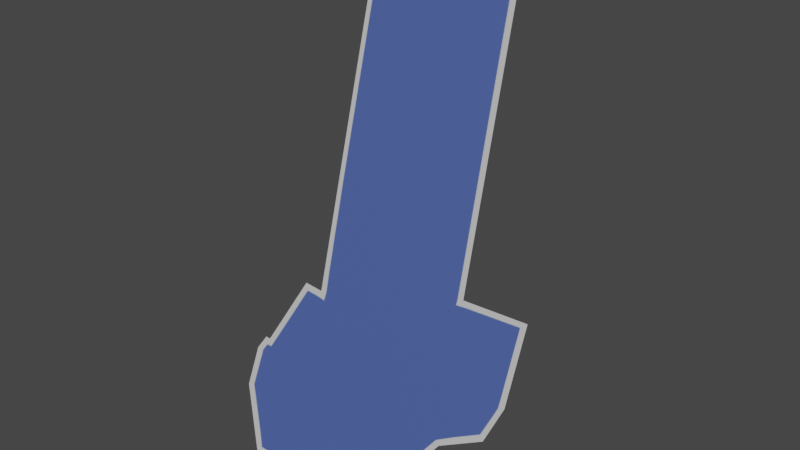 # Source: pano_01_highLighters_01.blend  (saved by Blender 3.6.13; exported with 4.5.12 LTS)
import bpy
from mathutils import Matrix  # noqa: F401  (used for matrix-valued properties, if any)

bpy.ops.wm.read_factory_settings(use_empty=True)
scene = bpy.context.scene
scene.name = 'Scene'

# ---- collections
col_collection = bpy.data.collections.new('Collection'); scene.collection.children.link(col_collection)

# ---- images (referenced by path relative to the original .blend; pixels are not part of the script)
import os
ASSET_DIR = os.environ.get("B2B_ASSET_DIR", "")  # directory of the original .blend (textures are referenced by path, not embedded)
HERE = os.path.dirname(os.path.abspath(__file__))  # packed textures are extracted next to this script under _unpacked/

def load_image(name, relpath, width, height, colorspace="sRGB"):
    """Load a texture the original file referenced (path relative to the .blend, or extracted next to this script)."""
    p = next((c for c in (os.path.join(HERE, relpath), os.path.join(ASSET_DIR, relpath)) if relpath and os.path.exists(c)), "")
    if p:
        img = bpy.data.images.load(p, check_existing=True)
        img.name = name
    else:  # same state as the original file: an image datablock whose file is absent (Cycles renders it pink)
        img = bpy.data.images.new(name, width, height)
        img.source = "FILE"
        img.filepath = "//" + (relpath or name)
    img.colorspace_settings.name = colorspace
    return img
img_silhoette_texture_03 = load_image('silhoette_texture_03', '_unpacked/silhoette_texture_03.8fe241e3.png', 1024, 1024, 'sRGB')

# ---- materials (node trees are filled in below, after node groups)
mat_material_001 = bpy.data.materials.new('Material.001')
mat_material_001.surface_render_method = 'BLENDED'
mat_material_001.blend_method = 'BLEND'
mat_material_001.use_transparent_shadow = False

# ---- material node trees
mat_material_001.use_nodes = True; mat_material_001.node_tree.nodes.clear()
_N = mat_material_001.node_tree.nodes; _L = mat_material_001.node_tree.links
n0 = _N.new('ShaderNodeOutputMaterial'); n0.name = 'Material Output'; n0.location = (320, 270)
n1 = _N.new('ShaderNodeMath'); n1.name = 'Math'; n1.location = (-340, 10)
n1.label = 'Alpha Factor'
n1.operation = 'MULTIPLY'
n2 = _N.new('ShaderNodeBsdfPrincipled'); n2.name = 'Principled BSDF'; n2.location = (10, 300)
n2.distribution = 'GGX'
n2.subsurface_method = 'RANDOM_WALK_SKIN'
n2.inputs[27].default_value = (0.0, 0.0, 0.0, 1.0)
n2.inputs[28].default_value = 1.0
n3 = _N.new('ShaderNodeTexImage'); n3.name = 'Image Texture'; n3.location = (-640, 210)
n3.label = 'BASE COLOR'
n3.image = img_silhoette_texture_03
_L.new(n2.outputs[0], n0.inputs[0])
_L.new(n3.outputs[1], n1.inputs[0])
_L.new(n3.outputs[0], n2.inputs[0])
_L.new(n1.outputs[0], n2.inputs[4])
n0.is_active_output = True

# ---- world
world_world = bpy.data.worlds.new('World'); scene.world = world_world
world_world.use_nodes = True; world_world.node_tree.nodes.clear()
_N = world_world.node_tree.nodes; _L = world_world.node_tree.links
n0 = _N.new('ShaderNodeOutputWorld'); n0.name = 'World Output'; n0.location = (300, 300)
n1 = _N.new('ShaderNodeBackground'); n1.name = 'Background'; n1.location = (10, 300)
n1.inputs[0].default_value = (0.05088, 0.05088, 0.05088, 1.0)
_L.new(n1.outputs[0], n0.inputs[0])
n0.is_active_output = True
world_world.color = (0.05088, 0.05088, 0.05088)
world_world.use_sun_shadow = False
world_world.sun_shadow_jitter_overblur = 0.0

# ---- meshes
me_plane_001 = bpy.data.meshes.new('Plane.001')
me_plane_001.from_pydata([(-0.9153, -0.674, 0.28), (1.34, -0.7593, 0.1791), (-0.7044, -0.4856, 0.1762), (-0.5427, -0.4991, 0.1672), (-0.6552, 0.426, -0.132), (-0.4998, 0.4769, -0.1433), (-0.4369, 0.4742, -0.1468), (-0.4316, 0.4976, -0.1513), (-0.3529, 0.5121, -0.1587), (-0.2375, 0.5048, -0.1647), (-0.2349, 0.5274, -0.1688), (-0.2113, 0.5328, -0.1713), (-0.2192, 0.5581, -0.1752), (-0.1326, 0.5725, -0.1832), (-0.006698, 0.5725, -0.1911), (0.03789, 0.5879, -0.1966), (0.1428, 0.5842, -0.2025), (0.1454, 0.6339, -0.2114), (0.2005, 0.6447, -0.2167), (0.6386, 0.6366, -0.2428), (0.6438, 0.6131, -0.2391), (0.7199, 0.5833, -0.2386), (0.8146, -0.409, 0.04823), (1.438, -0.4158, 0.02753), (1.438, -0.6583, 0.1248), (-0.9562, -0.6707, 0.2825), (-1.003, -0.7065, 0.3061), (-0.9846, -0.8169, 0.3622), (-0.7076, -0.9999, 0.43), (0.243, -1.062, 0.3918), (0.5672, -1.002, 0.3399), (0.9574, -0.8177, 0.2184)], [], [(28, 29, 30), (31, 1, 24), (28, 30, 31), (26, 27, 28), (0, 25, 26), (3, 2, 0), (5, 4, 3), (8, 7, 6), (6, 5, 3), (0, 26, 28), (8, 6, 3), (3, 0, 28), (28, 31, 24), (24, 23, 22), (22, 21, 20), (20, 19, 18), (18, 17, 16), (16, 15, 14), (14, 13, 12), (11, 10, 9), (14, 12, 11), (20, 18, 16), (16, 14, 11), (9, 8, 3), (16, 11, 9), (22, 20, 16), (28, 24, 22), (16, 9, 3), (3, 28, 22), (22, 16, 3)])
me_plane_001.polygons.foreach_set('use_smooth', [True] * 30)
_uv = me_plane_001.uv_layers.new(name='UVMap')
_uv.uv.foreach_set('vector', [0.6473, 0.07772, 0.471, 0.04446, 0.4109, 0.07655, 0.3386, 0.1759, 0.2677, 0.2074, 0.2495, 0.2618, 0.6473, 0.07772, 0.4109, 0.07655, 0.3386, 0.1759, 0.7021, 0.2359, 0.6986, 0.1763, 0.6473, 0.07772, 0.6858, 0.2534, 0.6934, 0.2551, 0.7021, 0.2359, 0.6167, 0.3476, 0.6467, 0.3549, 0.6858, 0.2534, 0.6088, 0.8736, 0.6376, 0.8462, 0.6167, 0.3476, 0.5815, 0.8926, 0.5961, 0.8848, 0.5971, 0.8722, 0.5971, 0.8722, 0.6088, 0.8736, 0.6167, 0.3476, 0.6858, 0.2534, 0.7021, 0.2359, 0.6473, 0.07772, 0.5815, 0.8926, 0.5971, 0.8722, 0.6167, 0.3476, 0.6167, 0.3476, 0.6858, 0.2534, 0.6473, 0.07772, 0.6473, 0.07772, 0.3386, 0.1759, 0.2495, 0.2618, 0.2495, 0.2618, 0.2495, 0.3925, 0.3651, 0.3962, 0.3651, 0.3962, 0.3826, 0.931, 0.3967, 0.947, 0.3967, 0.947, 0.3977, 0.9597, 0.4789, 0.9641, 0.4789, 0.9641, 0.4891, 0.9582, 0.4896, 0.9315, 0.4896, 0.9315, 0.5091, 0.9334, 0.5173, 0.9252, 0.5173, 0.9252, 0.5407, 0.9252, 0.5567, 0.9174, 0.5553, 0.9038, 0.5596, 0.9008, 0.5601, 0.8887, 0.5173, 0.9252, 0.5567, 0.9174, 0.5553, 0.9038, 0.3967, 0.947, 0.4789, 0.9641, 0.4896, 0.9315, 0.4896, 0.9315, 0.5173, 0.9252, 0.5553, 0.9038, 0.5601, 0.8887, 0.5815, 0.8926, 0.6167, 0.3476, 0.4896, 0.9315, 0.5553, 0.9038, 0.5601, 0.8887, 0.3651, 0.3962, 0.3967, 0.947, 0.4896, 0.9315, 0.6473, 0.07772, 0.2495, 0.2618, 0.3651, 0.3962, 0.4896, 0.9315, 0.5601, 0.8887, 0.6167, 0.3476, 0.6167, 0.3476, 0.6473, 0.07772, 0.3651, 0.3962, 0.3651, 0.3962, 0.4896, 0.9315, 0.6167, 0.3476])
me_plane_001.materials.append(mat_material_001)
me_plane_001.update()
me_plane_001.normals_split_custom_set([tuple(v) for v in zip(*[iter([0.0556, 0.3531, 0.9339, 0.0556, 0.3531, 0.9339, 0.0556, 0.3531, 0.9339, 0.05559, 0.3531, 0.9339, 0.05559, 0.3531, 0.9339, 0.0556, 0.3531, 0.9339, 0.0556, 0.3531, 0.9339, 0.0556, 0.3531, 0.9339, 0.05559, 0.3531, 0.9339, 0.05561, 0.3531, 0.9339, 0.05559, 0.3531, 0.9339, 0.0556, 0.3531, 0.9339, 0.05561, 0.3531, 0.9339, 0.0556, 0.3531, 0.9339, 0.05561, 0.3531, 0.9339, 0.0556, 0.3531, 0.9339, 0.05561, 0.3531, 0.9339, 0.05561, 0.3531, 0.9339, 0.05559, 0.3531, 0.9339, 0.05558, 0.3531, 0.9339, 0.0556, 0.3531, 0.9339, 0.0556, 0.3531, 0.9339, 0.05559, 0.3531, 0.9339, 0.0556, 0.3531, 0.9339, 0.0556, 0.3531, 0.9339, 0.05559, 0.3531, 0.9339, 0.0556, 0.3531, 0.9339, 0.05561, 0.3531, 0.9339, 0.05561, 0.3531, 0.9339, 0.0556, 0.3531, 0.9339, 0.0556, 0.3531, 0.9339, 0.0556, 0.3531, 0.9339, 0.0556, 0.3531, 0.9339, 0.0556, 0.3531, 0.9339, 0.05561, 0.3531, 0.9339, 0.0556, 0.3531, 0.9339, 0.0556, 0.3531, 0.9339, 0.05559, 0.3531, 0.9339, 0.0556, 0.3531, 0.9339, 0.0556, 0.3531, 0.9339, 0.05562, 0.3531, 0.9339, 0.0556, 0.3531, 0.9339, 0.0556, 0.3531, 0.9339, 0.05561, 0.3531, 0.9339, 0.0556, 0.3531, 0.9339, 0.0556, 0.3531, 0.9339, 0.05559, 0.3531, 0.9339, 0.05559, 0.3531, 0.9339, 0.05559, 0.3531, 0.9339, 0.05559, 0.3531, 0.9339, 0.0556, 0.3531, 0.9339, 0.0556, 0.3531, 0.9339, 0.05559, 0.3531, 0.9339, 0.05561, 0.3531, 0.9339, 0.05561, 0.3531, 0.9339, 0.05559, 0.3531, 0.9339, 0.05558, 0.3531, 0.9339, 0.0556, 0.3531, 0.9339, 0.05558, 0.3531, 0.9339, 0.0556, 0.3531, 0.9339, 0.05561, 0.3531, 0.9339, 0.05558, 0.3531, 0.9339, 0.0556, 0.3531, 0.9339, 0.0556, 0.3531, 0.9339, 0.05559, 0.3531, 0.9339, 0.0556, 0.3531, 0.9339, 0.0556, 0.3531, 0.9339, 0.05561, 0.3531, 0.9339, 0.0556, 0.3531, 0.9339, 0.0556, 0.3531, 0.9339, 0.0556, 0.3531, 0.9339, 0.0556, 0.3531, 0.9339, 0.0556, 0.3531, 0.9339, 0.0556, 0.3531, 0.9339, 0.0556, 0.3531, 0.9339, 0.0556, 0.3531, 0.9339, 0.0556, 0.3531, 0.9339, 0.0556, 0.3531, 0.9339, 0.0556, 0.3531, 0.9339, 0.0556, 0.3531, 0.9339, 0.0556, 0.3531, 0.9339, 0.0556, 0.3531, 0.9339, 0.0556, 0.3531, 0.9339, 0.0556, 0.3531, 0.9339, 0.0556, 0.3531, 0.9339, 0.0556, 0.3531, 0.9339, 0.0556, 0.3531, 0.9339, 0.0556, 0.3531, 0.9339, 0.0556, 0.3531, 0.9339, 0.0556, 0.3531, 0.9339])] * 3)])

# ---- objects
ob_highlighter_parent = bpy.data.objects.new('highLighter_parent', None)
ob_pano_01_plane_01 = bpy.data.objects.new('pano_01_plane_01', me_plane_001)

# ---- transforms, parenting, visibility, modifiers, constraints
ob_highlighter_parent.location = (0.0, 0.0, 0.0)
ob_highlighter_parent.rotation_mode = 'QUATERNION'
ob_highlighter_parent.rotation_quaternion = (1.0, 0.0, 0.0, 0.0)
ob_highlighter_parent.empty_display_size = 0.001
ob_pano_01_plane_01.parent = ob_highlighter_parent
ob_pano_01_plane_01.location = (-84.73, 452.1, -144.0)
ob_pano_01_plane_01.rotation_mode = 'QUATERNION'
ob_pano_01_plane_01.rotation_quaternion = (0.7071, 0.7071, 0.0, 0.0)
ob_pano_01_plane_01.scale = (34.28, 99.66, 99.66)

# ---- collection membership
scene.collection.objects.link(ob_highlighter_parent)
scene.collection.objects.link(ob_pano_01_plane_01)

# ---- scene / render settings (as saved in the file)
scene.frame_start = 1; scene.frame_end = 250; scene.frame_set(1)
scene.render.engine = 'BLENDER_EEVEE_NEXT'
scene.cycles.sampling_pattern = 'TABULATED_SOBOL'
scene.view_settings.view_transform = 'Filmic'
bpy.context.view_layer.update()

# ---- added for rendering (the .blend has no active camera and no usable light): camera, sun
cam_auto = bpy.data.cameras.new('AutoCamera')
cam_auto.lens = 50.0
cam_auto.sensor_width = 36.0
cam_auto.clip_end = 3264.53
ob_auto_camera = bpy.data.objects.new('AutoCamera', cam_auto)
scene.collection.objects.link(ob_auto_camera)
ob_auto_camera.location = (108.727, 219.594, -15.9666)
ob_auto_camera.rotation_euler = (1.09748, -7.21219e-08, 0.694738)
scene.camera = ob_auto_camera
light_auto_sun = bpy.data.lights.new('AutoSun', 'SUN')
light_auto_sun.energy = 3.0
light_auto_sun.angle = 0.0523599
ob_auto_sun = bpy.data.objects.new('AutoSun', light_auto_sun)
scene.collection.objects.link(ob_auto_sun)
ob_auto_sun.rotation_euler = (0.872665, 0.174533, 0.523599)
bpy.context.view_layer.update()
